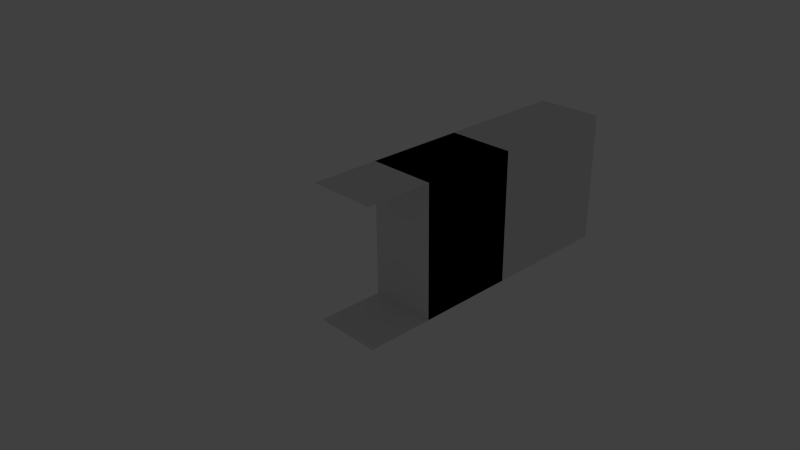 # Source: wallSegment.blend  (saved by Blender 2.70.0; exported with 4.5.12 LTS)
import bpy
from mathutils import Matrix  # noqa: F401  (used for matrix-valued properties, if any)

bpy.ops.wm.read_factory_settings(use_empty=True)
scene = bpy.context.scene
scene.name = 'Scene'

# ---- collections
col_collection_1 = bpy.data.collections.new('Collection 1'); scene.collection.children.link(col_collection_1)
col_collection_1.hide_render = True
col_collection_1.hide_viewport = True
col_collection_2 = bpy.data.collections.new('Collection 2'); scene.collection.children.link(col_collection_2)
col_collection_3 = bpy.data.collections.new('Collection 3'); scene.collection.children.link(col_collection_3)
col_collection_6 = bpy.data.collections.new('Collection 6'); scene.collection.children.link(col_collection_6)
col_collection_16 = bpy.data.collections.new('Collection 16'); scene.collection.children.link(col_collection_16)

# ---- materials (node trees are filled in below, after node groups)
mat_material = bpy.data.materials.new('Material')
mat_material.alpha_threshold = 0.0
mat_material.use_transparent_shadow = False
mat_material.specular_color = (0.8, 0.8, 0.8)
mat_material.roughness = 0.5
mat_material.line_color = (0.0, 0.0, 0.0, 1.0)
mat_material_001 = bpy.data.materials.new('Material.001')
mat_material_001.alpha_threshold = 0.0
mat_material_001.use_transparent_shadow = False
mat_material_001.specular_color = (0.8, 0.8, 0.8)
mat_material_001.roughness = 0.5
mat_material_001.line_color = (0.0, 0.0, 0.0, 1.0)
mat_material_002 = bpy.data.materials.new('Material.002')
mat_material_002.alpha_threshold = 0.0
mat_material_002.use_transparent_shadow = False
mat_material_002.specular_color = (0.8, 0.8, 0.8)
mat_material_002.roughness = 0.5
mat_material_002.line_color = (0.0, 0.0, 0.0, 1.0)
mat_material_003 = bpy.data.materials.new('Material.003')
mat_material_003.alpha_threshold = 0.0
mat_material_003.use_transparent_shadow = False
mat_material_003.specular_color = (0.8, 0.8, 0.8)
mat_material_003.roughness = 0.5
mat_material_003.line_color = (0.0, 0.0, 0.0, 1.0)
mat_material_004 = bpy.data.materials.new('Material.004')
mat_material_004.alpha_threshold = 0.0
mat_material_004.use_transparent_shadow = False
mat_material_004.specular_color = (0.8, 0.8, 0.8)
mat_material_004.roughness = 0.5
mat_material_004.line_color = (0.0, 0.0, 0.0, 1.0)

# ---- material node trees

# ---- world
world_world = bpy.data.worlds.new('World'); scene.world = world_world
world_world.color = (0.05088, 0.05088, 0.05088)
world_world.use_sun_shadow = False
world_world.sun_shadow_jitter_overblur = 0.0
world_world.cycles.sampling_method = 'MANUAL'
world_world.cycles.sample_map_resolution = 256

# ---- cameras
cam_camera = bpy.data.cameras.new('Camera')
cam_camera.clip_end = 100.0
cam_camera.lens = 35.0
cam_camera.sensor_width = 32.0
cam_camera.sensor_height = 18.0
cam_camera.ortho_scale = 7.314
cam_camera.dof.focus_distance = 0.0
cam_camera.dof.aperture_fstop = 128.0

# ---- lights
light_lamp = bpy.data.lights.new('Lamp', 'POINT')
light_lamp.transmission_factor = 0.0
light_lamp.cutoff_distance = 30.0
light_lamp.energy = 100.0
light_lamp.shadow_buffer_clip_start = 1.001
light_lamp.shadow_soft_size = 0.1
light_lamp.shadow_maximum_resolution = 0.006
light_lamp.use_absolute_resolution = True
light_lamp.cycles.use_multiple_importance_sampling = False

# ---- meshes
me_plane = bpy.data.meshes.new('Plane')
me_plane.from_pydata([(-0.5, -0.5, -1.0), (0.5, -0.5, -1.0), (-0.5, 0.5, -1.0), (0.5, 0.5, -1.0), (-0.5, -0.5, 1.0), (0.5, -0.5, 1.0), (-0.5, 0.5, 1.0), (0.5, 0.5, 1.0)], [], [(0, 2, 3, 1), (4, 5, 7, 6)])
me_plane.use_remesh_preserve_volume = False
me_plane.use_remesh_preserve_attributes = False
me_plane.use_mirror_vertex_groups = False
me_plane.update()
me_cube_002 = bpy.data.meshes.new('Cube.002')
me_cube_002.from_pydata([(0.5, 0.5, 1.0), (0.5, 0.5, -1.0), (-0.5, 0.5, 1.0), (-0.5, 0.5, -1.0)], [], [(1, 3, 2, 0)])
me_cube_002.materials.append(mat_material)
me_cube_002.use_remesh_preserve_volume = False
me_cube_002.use_remesh_preserve_attributes = False
me_cube_002.use_mirror_vertex_groups = False
me_cube_002.update()
me_cube_000 = bpy.data.meshes.new('Cube.000')
me_cube_000.from_pydata([(0.5, 0.5, 1.0), (0.5, 0.5, -1.0), (0.5, 4.0, 1.0), (0.5, 4.0, -1.0)], [], [(0, 1, 3, 2)])
me_cube_000.materials.append(mat_material)
me_cube_000.use_remesh_preserve_volume = False
me_cube_000.use_remesh_preserve_attributes = False
me_cube_000.use_mirror_vertex_groups = False
me_cube_000.update()
me_cube_003 = bpy.data.meshes.new('Cube.003')
me_cube_003.from_pydata([(0.5, 0.5, 1.0), (0.5, 0.5, -1.0), (-0.5, 0.5, 1.0), (-0.5, 0.5, -1.0), (0.5, 4.0, 1.0), (0.5, 4.0, -1.0), (-0.5, 4.0, 1.0), (-0.5, 4.0, -1.0)], [], [(6, 4, 5, 7), (1, 3, 7, 5), (2, 0, 4, 6)])
me_cube_003.materials.append(mat_material)
me_cube_003.use_remesh_preserve_volume = False
me_cube_003.use_remesh_preserve_attributes = False
me_cube_003.use_mirror_vertex_groups = False
me_cube_003.update()
me_cube_001 = bpy.data.meshes.new('Cube.001')
me_cube_001.from_pydata([(-0.5, 0.5, 1.0), (-0.5, 0.5, -1.0), (-0.5, 4.0, 1.0), (-0.5, 4.0, -1.0)], [], [(1, 0, 2, 3)])
me_cube_001.materials.append(mat_material_001)
me_cube_001.use_remesh_preserve_volume = False
me_cube_001.use_remesh_preserve_attributes = False
me_cube_001.use_mirror_vertex_groups = False
me_cube_001.update()
me_cube_004 = bpy.data.meshes.new('Cube.004')
me_cube_004.from_pydata([(0.5, 0.5, 1.0), (0.5, 0.5, -1.0), (-0.5, 0.5, 1.0), (-0.5, 0.5, -1.0), (0.5, 2.0, 1.0), (0.5, 2.0, -1.0), (-0.5, 2.0, 1.0), (-0.5, 2.0, -1.0)], [], [(6, 4, 5, 7), (1, 3, 7, 5), (2, 0, 4, 6)])
me_cube_004.materials.append(mat_material_002)
me_cube_004.use_remesh_preserve_volume = False
me_cube_004.use_remesh_preserve_attributes = False
me_cube_004.use_mirror_vertex_groups = False
me_cube_004.update()
me_cube_005 = bpy.data.meshes.new('Cube.005')
me_cube_005.from_pydata([(0.5, 0.5, 1.0), (0.5, 0.5, -1.0), (0.5, 2.0, 1.0), (0.5, 2.0, -1.0)], [], [(0, 1, 3, 2)])
me_cube_005.materials.append(mat_material_003)
me_cube_005.use_remesh_preserve_volume = False
me_cube_005.use_remesh_preserve_attributes = False
me_cube_005.use_mirror_vertex_groups = False
me_cube_005.update()
me_cube_006 = bpy.data.meshes.new('Cube.006')
me_cube_006.from_pydata([(-0.5, 0.5, 1.0), (-0.5, 0.5, -1.0), (-0.5, 2.0, 1.0), (-0.5, 2.0, -1.0)], [], [(1, 0, 2, 3)])
me_cube_006.materials.append(mat_material_004)
me_cube_006.use_remesh_preserve_volume = False
me_cube_006.use_remesh_preserve_attributes = False
me_cube_006.use_mirror_vertex_groups = False
me_cube_006.update()

# ---- objects
ob_lamp = bpy.data.objects.new('Lamp', light_lamp)
ob_camera = bpy.data.objects.new('Camera', cam_camera)
ob_middle = bpy.data.objects.new('Middle', me_plane)
ob_emptywall = bpy.data.objects.new('EmptyWall', me_cube_002)
ob_fullwallr = bpy.data.objects.new('FullWallR', me_cube_000)
ob_fullwallf = bpy.data.objects.new('FullWallF', me_cube_003)
ob_fullwalll = bpy.data.objects.new('FullWallL', me_cube_001)
ob_halfwallf = bpy.data.objects.new('HalfWallF', me_cube_004)
ob_halfwallr = bpy.data.objects.new('HalfWallR', me_cube_005)
ob_halfwalll = bpy.data.objects.new('HalfWallL', me_cube_006)

# ---- transforms, parenting, visibility, modifiers, constraints
ob_lamp.location = (4.076, 1.005, 5.904)
ob_lamp.rotation_euler = (0.6503, 0.05522, 1.866)
ob_lamp.lock_rotations_4d = False
ob_lamp.empty_display_type = 'ARROWS'
ob_lamp.color = (0.0, 0.0, 0.0, 0.0)
ob_lamp.lineart.crease_threshold = 0.0
ob_camera.location = (7.481, -6.508, 5.344)
ob_camera.rotation_euler = (1.109, 0.01082, 0.8149)
ob_camera.lock_rotations_4d = False
ob_camera.empty_display_type = 'ARROWS'
ob_camera.color = (0.0, 0.0, 0.0, 0.0)
ob_camera.display_type = 'WIRE'
ob_camera.lineart.crease_threshold = 0.0
ob_middle.location = (0.0, 0.0, 0.0)
ob_middle.lineart.crease_threshold = 0.0
ob_emptywall.location = (0.0, 0.0, 0.0)
ob_emptywall.lock_rotations_4d = False
ob_emptywall.empty_display_type = 'ARROWS'
ob_emptywall.lineart.crease_threshold = 0.0
ob_fullwallr.location = (0.0, 0.0, 0.0)
ob_fullwallr.lock_rotations_4d = False
ob_fullwallr.empty_display_type = 'ARROWS'
ob_fullwallr.lineart.crease_threshold = 0.0
ob_fullwallf.location = (0.0, 0.0, 0.0)
ob_fullwallf.lock_rotations_4d = False
ob_fullwallf.empty_display_type = 'ARROWS'
ob_fullwallf.lineart.crease_threshold = 0.0
ob_fullwalll.location = (0.0, 0.0, 0.0)
ob_fullwalll.lock_rotations_4d = False
ob_fullwalll.empty_display_type = 'ARROWS'
ob_fullwalll.lineart.crease_threshold = 0.0
ob_halfwallf.location = (0.0, 0.0, 0.0)
ob_halfwallf.lock_rotations_4d = False
ob_halfwallf.empty_display_type = 'ARROWS'
ob_halfwallf.lineart.crease_threshold = 0.0
ob_halfwallr.location = (0.0, 0.0, 0.0)
ob_halfwallr.lock_rotations_4d = False
ob_halfwallr.empty_display_type = 'ARROWS'
ob_halfwallr.lineart.crease_threshold = 0.0
ob_halfwalll.location = (0.0, 0.0, 0.0)
ob_halfwalll.lock_rotations_4d = False
ob_halfwalll.empty_display_type = 'ARROWS'
ob_halfwalll.lineart.crease_threshold = 0.0

# ---- collection membership
col_collection_1.objects.link(ob_lamp)
col_collection_1.objects.link(ob_camera)
col_collection_2.objects.link(ob_middle)
col_collection_3.objects.link(ob_emptywall)
col_collection_6.objects.link(ob_fullwallr)
col_collection_6.objects.link(ob_fullwallf)
col_collection_6.objects.link(ob_fullwalll)
col_collection_16.objects.link(ob_halfwallf)
col_collection_16.objects.link(ob_halfwallr)
col_collection_16.objects.link(ob_halfwalll)

# ---- scene / render settings (as saved in the file)
scene.camera = ob_camera
scene.frame_start = 1; scene.frame_end = 250; scene.frame_set(1)
scene.render.engine = 'BLENDER_EEVEE_NEXT'
scene.render.resolution_percentage = 50
scene.render.dither_intensity = 0.0
scene.cycles.use_denoising = False
scene.cycles.samples = 10
scene.cycles.sampling_pattern = 'TABULATED_SOBOL'
scene.cycles.light_sampling_threshold = 0.0
scene.cycles.use_adaptive_sampling = False
scene.cycles.use_light_tree = False
scene.cycles.blur_glossy = 0.0
scene.cycles.volume_bounces = 1
scene.cycles.pixel_filter_type = 'GAUSSIAN'
scene.cycles.sample_clamp_indirect = 0.0
scene.view_settings.view_transform = 'Standard'
bpy.context.view_layer.update()
